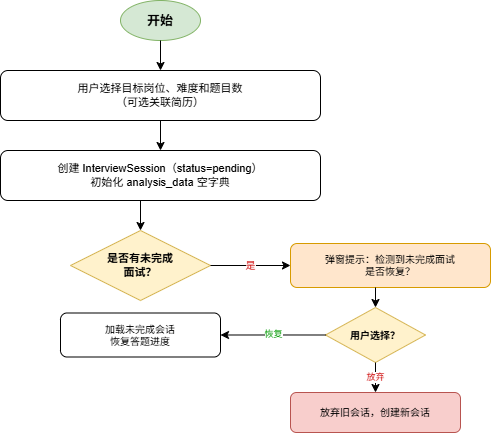

The diagram above was exported from draw.io. Its source (the exported page's mxGraphModel, read from the mxfile embedded in the PNG):
<mxGraphModel dx="764" dy="526" grid="1" gridSize="10" guides="1" tooltips="1" connect="1" arrows="1" fold="1" page="1" pageScale="1" pageWidth="827" pageHeight="1169" math="0" shadow="0">
  <root>
    <mxCell id="0" />
    <mxCell id="1" parent="0" />
    <mxCell id="vXTO1qAIAB0dhOaPDmJW-1" value="开始" style="ellipse;whiteSpace=wrap;html=1;fillColor=#d5e8d4;strokeColor=#82b366;fontSize=13;fontStyle=1;" vertex="1" parent="1">
      <mxGeometry x="410" y="20" width="80" height="40" as="geometry" />
    </mxCell>
    <mxCell id="vXTO1qAIAB0dhOaPDmJW-2" style="edgeStyle=orthogonalEdgeStyle;rounded=0;orthogonalLoop=1;jettySize=auto;html=1;exitX=0.5;exitY=1;entryX=0.5;entryY=0;" edge="1" parent="1" source="vXTO1qAIAB0dhOaPDmJW-1" target="vXTO1qAIAB0dhOaPDmJW-3">
      <mxGeometry relative="1" as="geometry" />
    </mxCell>
    <mxCell id="vXTO1qAIAB0dhOaPDmJW-3" value="用户选择目标岗位、难度和题目数&lt;br&gt;（可选关联简历）" style="rounded=1;whiteSpace=wrap;html=1;fontSize=11;" vertex="1" parent="1">
      <mxGeometry x="290" y="90" width="320" height="50" as="geometry" />
    </mxCell>
    <mxCell id="vXTO1qAIAB0dhOaPDmJW-4" style="edgeStyle=orthogonalEdgeStyle;rounded=0;orthogonalLoop=1;jettySize=auto;html=1;exitX=0.5;exitY=1;entryX=0.5;entryY=0;" edge="1" parent="1" source="vXTO1qAIAB0dhOaPDmJW-3" target="vXTO1qAIAB0dhOaPDmJW-5">
      <mxGeometry relative="1" as="geometry" />
    </mxCell>
    <mxCell id="vXTO1qAIAB0dhOaPDmJW-5" value="创建 InterviewSession（status=pending）&lt;br&gt;初始化 analysis_data 空字典" style="rounded=1;whiteSpace=wrap;html=1;fontSize=11;" vertex="1" parent="1">
      <mxGeometry x="290" y="170" width="320" height="50" as="geometry" />
    </mxCell>
    <mxCell id="vXTO1qAIAB0dhOaPDmJW-6" style="edgeStyle=orthogonalEdgeStyle;rounded=0;orthogonalLoop=1;jettySize=auto;html=1;exitX=0.5;exitY=1;entryX=0.5;entryY=0;" edge="1" parent="1" source="vXTO1qAIAB0dhOaPDmJW-5" target="vXTO1qAIAB0dhOaPDmJW-7">
      <mxGeometry relative="1" as="geometry" />
    </mxCell>
    <mxCell id="vXTO1qAIAB0dhOaPDmJW-7" value="是否有未完成&lt;br&gt;面试？" style="rhombus;whiteSpace=wrap;html=1;fillColor=#fff2cc;strokeColor=#d6b656;fontSize=11;fontStyle=1;" vertex="1" parent="1">
      <mxGeometry x="360" y="250" width="140" height="70" as="geometry" />
    </mxCell>
    <mxCell id="vXTO1qAIAB0dhOaPDmJW-8" value="否" style="edgeStyle=orthogonalEdgeStyle;rounded=0;orthogonalLoop=1;jettySize=auto;html=1;exitX=0.5;exitY=1;entryX=0.5;entryY=0;fontSize=10;fontColor=#009900;" edge="1" parent="1" source="vXTO1qAIAB0dhOaPDmJW-7">
      <mxGeometry relative="1" as="geometry">
        <mxPoint as="offset" />
      </mxGeometry>
    </mxCell>
    <mxCell id="vXTO1qAIAB0dhOaPDmJW-9" value="是" style="edgeStyle=orthogonalEdgeStyle;rounded=0;orthogonalLoop=1;jettySize=auto;html=1;exitX=1;exitY=0.5;entryX=0;entryY=0.5;fontSize=10;fontColor=#cc0000;" edge="1" parent="1" source="vXTO1qAIAB0dhOaPDmJW-7" target="vXTO1qAIAB0dhOaPDmJW-10">
      <mxGeometry relative="1" as="geometry" />
    </mxCell>
    <mxCell id="vXTO1qAIAB0dhOaPDmJW-10" value="弹窗提示：检测到未完成面试&lt;br&gt;是否恢复？" style="rounded=1;whiteSpace=wrap;html=1;fontSize=10;fillColor=#ffe6cc;strokeColor=#d79b00;" vertex="1" parent="1">
      <mxGeometry x="580" y="263" width="200" height="44" as="geometry" />
    </mxCell>
    <mxCell id="vXTO1qAIAB0dhOaPDmJW-11" style="edgeStyle=orthogonalEdgeStyle;rounded=0;orthogonalLoop=1;jettySize=auto;html=1;entryX=0.5;entryY=0;" edge="1" parent="1" target="vXTO1qAIAB0dhOaPDmJW-12">
      <mxGeometry relative="1" as="geometry">
        <mxPoint x="665" y="307" as="sourcePoint" />
      </mxGeometry>
    </mxCell>
    <mxCell id="vXTO1qAIAB0dhOaPDmJW-12" value="用户选择？" style="rhombus;whiteSpace=wrap;html=1;fillColor=#fff2cc;strokeColor=#d6b656;fontSize=10;fontStyle=1;" vertex="1" parent="1">
      <mxGeometry x="615" y="327" width="100" height="55" as="geometry" />
    </mxCell>
    <mxCell id="vXTO1qAIAB0dhOaPDmJW-13" value="恢复" style="edgeStyle=orthogonalEdgeStyle;rounded=0;orthogonalLoop=1;jettySize=auto;html=1;exitX=0;exitY=0.5;entryX=1;entryY=0.5;fontSize=9;fontColor=#009900;" edge="1" parent="1" source="vXTO1qAIAB0dhOaPDmJW-12" target="vXTO1qAIAB0dhOaPDmJW-14">
      <mxGeometry relative="1" as="geometry">
        <Array as="points">
          <mxPoint x="570" y="355" />
          <mxPoint x="510" y="355" />
        </Array>
      </mxGeometry>
    </mxCell>
    <mxCell id="vXTO1qAIAB0dhOaPDmJW-14" value="加载未完成会话&lt;br&gt;恢复答题进度" style="rounded=1;whiteSpace=wrap;html=1;fontSize=10;" vertex="1" parent="1">
      <mxGeometry x="350" y="332.5" width="160" height="44" as="geometry" />
    </mxCell>
    <mxCell id="vXTO1qAIAB0dhOaPDmJW-15" value="放弃" style="edgeStyle=orthogonalEdgeStyle;rounded=0;orthogonalLoop=1;jettySize=auto;html=1;exitX=0.5;exitY=1;entryX=0.5;entryY=0;fontSize=9;fontColor=#cc0000;" edge="1" parent="1" source="vXTO1qAIAB0dhOaPDmJW-12" target="vXTO1qAIAB0dhOaPDmJW-16">
      <mxGeometry relative="1" as="geometry" />
    </mxCell>
    <mxCell id="vXTO1qAIAB0dhOaPDmJW-16" value="放弃旧会话，创建新会话" style="rounded=1;whiteSpace=wrap;html=1;fontSize=10;fillColor=#f8cecc;strokeColor=#b85450;" vertex="1" parent="1">
      <mxGeometry x="580" y="412" width="170" height="40" as="geometry" />
    </mxCell>
    <mxCell id="vXTO1qAIAB0dhOaPDmJW-17" style="edgeStyle=orthogonalEdgeStyle;rounded=0;orthogonalLoop=1;jettySize=auto;html=1;exitX=0;exitY=0.5;entryX=1;entryY=0.5;" edge="1" parent="1" source="vXTO1qAIAB0dhOaPDmJW-16">
      <mxGeometry relative="1" as="geometry">
        <Array as="points">
          <mxPoint x="530" y="432" />
          <mxPoint x="530" y="395" />
        </Array>
      </mxGeometry>
    </mxCell>
    <mxCell id="vXTO1qAIAB0dhOaPDmJW-18" style="edgeStyle=orthogonalEdgeStyle;rounded=0;orthogonalLoop=1;jettySize=auto;html=1;exitX=0.5;exitY=1;entryX=1;entryY=0.5;" edge="1" parent="1" source="vXTO1qAIAB0dhOaPDmJW-14">
      <mxGeometry relative="1" as="geometry">
        <Array as="points">
          <mxPoint x="390" y="352" />
          <mxPoint x="530" y="352" />
          <mxPoint x="530" y="395" />
        </Array>
      </mxGeometry>
    </mxCell>
  </root>
</mxGraphModel>